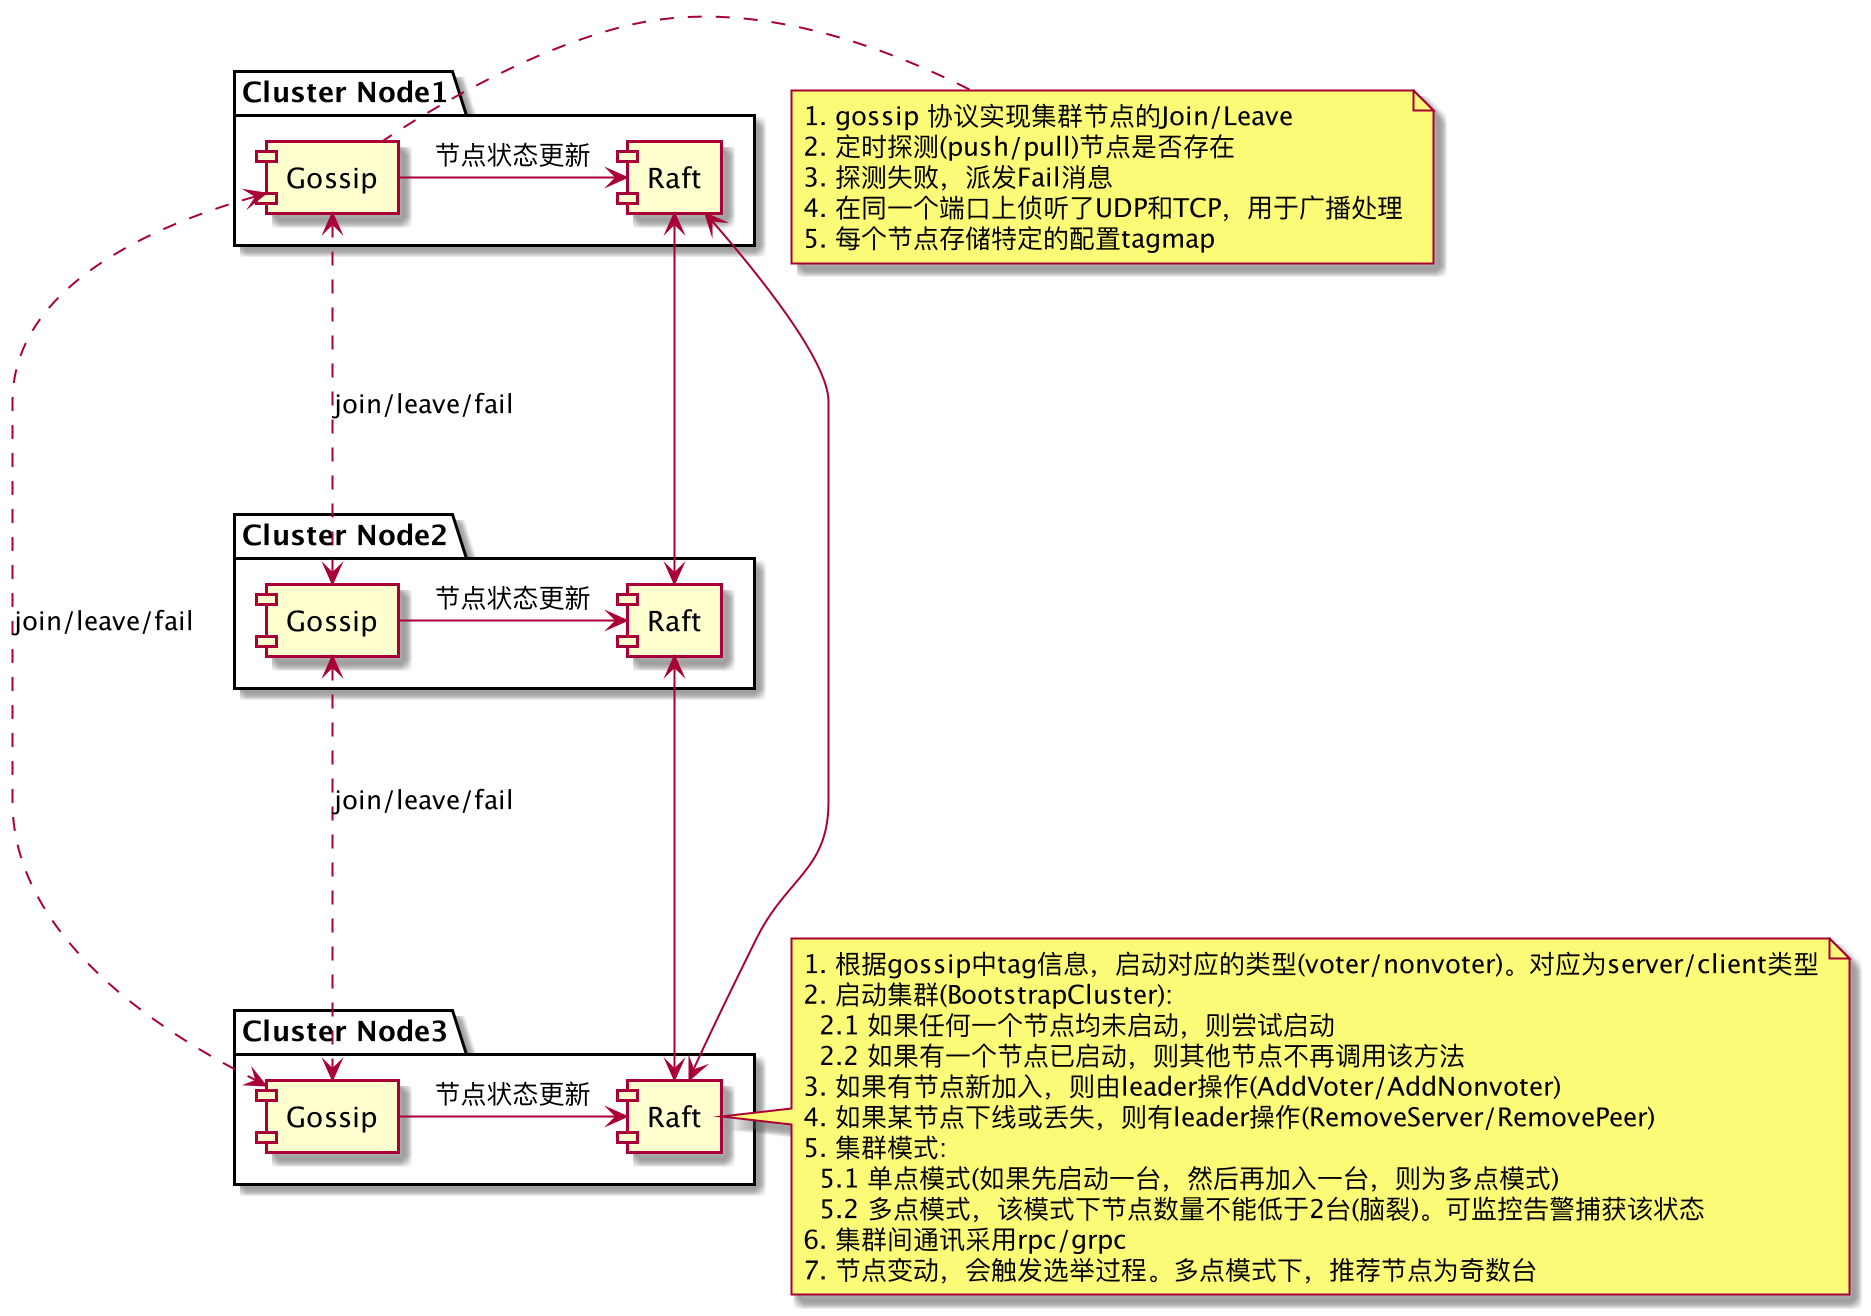

The diagram above was rendered by PlantUML. Its source (embedded in the PNG):
@startuml

package "Cluster Node1" {
[Gossip] as g1
[Raft] as r1
}

package "Cluster Node2" {
[Gossip] as g2
[Raft] as r2
}

package "Cluster Node3" {
[Gossip] as g3
[Raft] as r3
}

g1 -> r1: 节点状态更新
g2 -> r2: 节点状态更新
g3 -> r3: 节点状态更新

g1 <...> g2: join/leave/fail
g2 <...> g3: join/leave/fail
g1 <...> g3: join/leave/fail

note left of g1
1. gossip 协议实现集群节点的Join/Leave
2. 定时探测(push/pull)节点是否存在
3. 探测失败，派发Fail消息
4. 在同一个端口上侦听了UDP和TCP，用于广播处理
5. 每个节点存储特定的配置tagmap
end note

r1 <--> r2
r2 <--> r3
r1 <--> r3

note right of r3
1. 根据gossip中tag信息，启动对应的类型(voter/nonvoter)。对应为server/client类型
2. 启动集群(BootstrapCluster):
  2.1 如果任何一个节点均未启动，则尝试启动
  2.2 如果有一个节点已启动，则其他节点不再调用该方法
3. 如果有节点新加入，则由leader操作(AddVoter/AddNonvoter)
4. 如果某节点下线或丢失，则有leader操作(RemoveServer/RemovePeer)
5. 集群模式:
  5.1 单点模式(如果先启动一台，然后再加入一台，则为多点模式)
  5.2 多点模式，该模式下节点数量不能低于2台(脑裂)。可监控告警捕获该状态
6. 集群间通讯采用rpc/grpc
7. 节点变动，会触发选举过程。多点模式下，推荐节点为奇数台
end note


@enduml